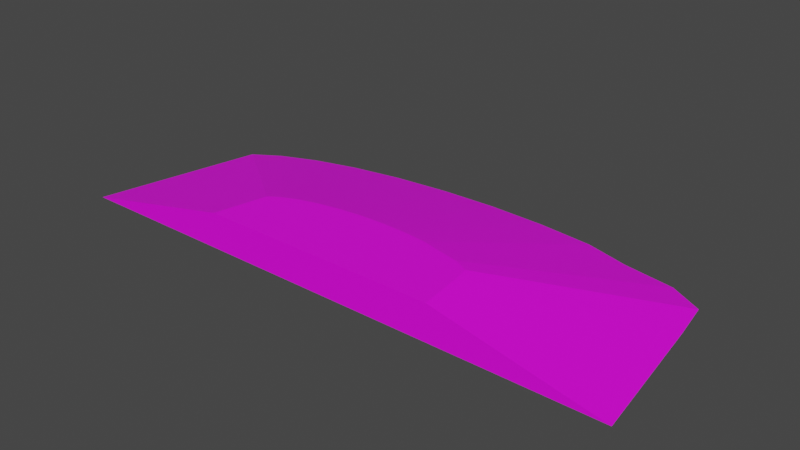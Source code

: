 # Source: terrain_gentle_hill_138.blend  (saved by Blender 3.0.42; exported with 4.5.12 LTS)
import bpy
from mathutils import Matrix  # noqa: F401  (used for matrix-valued properties, if any)

bpy.ops.wm.read_factory_settings(use_empty=True)
scene = bpy.context.scene
scene.name = 'Scene'

# ---- collections
col_collection = bpy.data.collections.new('Collection'); scene.collection.children.link(col_collection)

# ---- images (referenced by path relative to the original .blend; pixels are not part of the script)
import os
ASSET_DIR = os.environ.get("B2B_ASSET_DIR", "")  # directory of the original .blend (textures are referenced by path, not embedded)
HERE = os.path.dirname(os.path.abspath(__file__))  # packed textures are extracted next to this script under _unpacked/

def load_image(name, relpath, width, height, colorspace="sRGB"):
    """Load a texture the original file referenced (path relative to the .blend, or extracted next to this script)."""
    p = next((c for c in (os.path.join(HERE, relpath), os.path.join(ASSET_DIR, relpath)) if relpath and os.path.exists(c)), "")
    if p:
        img = bpy.data.images.load(p, check_existing=True)
        img.name = name
    else:  # same state as the original file: an image datablock whose file is absent (Cycles renders it pink)
        img = bpy.data.images.new(name, width, height)
        img.source = "FILE"
        img.filepath = "//" + (relpath or name)
    img.colorspace_settings.name = colorspace
    return img
img_background_jpg_001 = load_image('background.jpg.001', 'background.jpg', 1024, 1024, 'sRGB')

# ---- materials (node trees are filled in below, after node groups)
mat_material_001 = bpy.data.materials.new('Material.001')
mat_material_001.use_transparent_shadow = False

# ---- material node trees
mat_material_001.use_nodes = True; mat_material_001.node_tree.nodes.clear()
_N = mat_material_001.node_tree.nodes; _L = mat_material_001.node_tree.links
n0 = _N.new('ShaderNodeBsdfPrincipled'); n0.name = 'Principled BSDF'; n0.location = (10, 300)
n0.distribution = 'GGX'
n0.subsurface_method = 'BURLEY'
n0.inputs[3].default_value = 1.45
n0.inputs[27].default_value = (0.0, 0.0, 0.0, 1.0)
n0.inputs[28].default_value = 1.0
n1 = _N.new('ShaderNodeOutputMaterial'); n1.name = 'Material Output'; n1.location = (300, 300)
n2 = _N.new('ShaderNodeTexImage'); n2.name = 'Image Texture'; n2.location = (-502, 146)
n2.image = img_background_jpg_001
_L.new(n0.outputs[0], n1.inputs[0])
_L.new(n2.outputs[0], n0.inputs[0])
n1.is_active_output = True

# ---- world
world_world = bpy.data.worlds.new('World'); scene.world = world_world
world_world.use_nodes = True; world_world.node_tree.nodes.clear()
_N = world_world.node_tree.nodes; _L = world_world.node_tree.links
n0 = _N.new('ShaderNodeOutputWorld'); n0.name = 'World Output'; n0.location = (300, 300)
n1 = _N.new('ShaderNodeBackground'); n1.name = 'Background'; n1.location = (10, 300)
n1.inputs[0].default_value = (0.05088, 0.05088, 0.05088, 1.0)
_L.new(n1.outputs[0], n0.inputs[0])
n0.is_active_output = True
world_world.color = (0.05088, 0.05088, 0.05088)
world_world.use_sun_shadow = False
world_world.sun_shadow_jitter_overblur = 0.0

# ---- meshes
me_cube_011 = bpy.data.meshes.new('Cube.011')
me_cube_011.from_pydata([(0.173, 1.434, -0.1066), (0.804, 1.412, -0.1066), (1.411, 1.35, -0.1066), (1.901, 1.199, -0.09897), (2.46, 1.113, -0.1066), (2.824, 0.8969, -0.09897), (2.894, 0.4464, -0.09897), (-2.815, 0.7581, -0.1066), (-2.516, 0.9473, -0.1066), (-2.114, 1.113, -0.1066), (-1.624, 1.249, -0.1066), (-1.065, 1.35, -0.1066), (-0.4579, 1.412, -0.1066), (3.087, -1.086, -0.106), (-3.212, -1.086, -0.1066), (-1.248, -0.4904, 0.2871), (-1.119, -0.4092, 0.2871), (-1.376, -1.086, 0.2871), (-0.4961, -0.2362, 0.2871), (-0.7362, -0.2796, 0.2871), (-0.2356, -0.2094, 0.2871), (0.03531, -0.2004, 0.2871), (-0.9467, -0.338, 0.2871), (0.5667, -0.2362, 0.2871), (1.188, -0.4197, 0.2871), (1.218, -0.6153, 0.2871), (1.267, -1.086, 0.2871), (1.017, -0.338, 0.2871), (0.7867, -0.2886, 0.2871), (0.3062, -0.2094, 0.2871)], [], [(15, 17, 26, 25, 24, 27, 28, 23, 29, 21, 20, 18, 19, 22, 16), (29, 1, 0, 21), (23, 2, 1, 29), (28, 3, 2, 23), (27, 4, 3, 28), (24, 5, 4, 27), (25, 6, 5, 24), (26, 13, 6, 25), (7, 14, 17, 15), (8, 7, 15, 16), (22, 9, 8, 16), (19, 10, 9, 22), (18, 11, 10, 19), (7, 8, 9, 10, 11, 12, 0, 1, 2, 3, 4, 5, 6, 13, 14), (20, 12, 11, 18), (0, 12, 20, 21), (17, 14, 13, 26)])
_uv = me_cube_011.uv_layers.new(name='UVMap')
_uv.uv.foreach_set('vector', [0.3116, 0.3113, 0.4048, 0.2911, 0.4048, 0.7107, 0.3311, 0.7028, 0.3005, 0.6979, 0.2877, 0.6709, 0.28, 0.6343, 0.2717, 0.5993, 0.2676, 0.558, 0.2661, 0.515, 0.2676, 0.4719, 0.2717, 0.4306, 0.2785, 0.3925, 0.2877, 0.3591, 0.2988, 0.3317, 0.2676, 0.558, 0.003291, 0.6371, 0.0, 0.5369, 0.2661, 0.515, 0.2717, 0.5993, 0.01304, 0.7334, 0.003291, 0.6371, 0.2676, 0.558, 0.28, 0.6343, 0.03695, 0.8113, 0.01304, 0.7334, 0.2717, 0.5993, 0.2877, 0.6709, 0.05017, 0.9, 0.03695, 0.8113, 0.28, 0.6343, 0.3005, 0.6979, 0.08421, 0.9579, 0.05017, 0.9, 0.2877, 0.6709, 0.3311, 0.7028, 0.1547, 0.9691, 0.08421, 0.9579, 0.3005, 0.6979, 0.4048, 0.7107, 0.3945, 1.0, 0.1547, 0.9691, 0.3311, 0.7028, 0.1057, 0.06275, 0.3945, 0.0, 0.4048, 0.2911, 0.3116, 0.3113, 0.07613, 0.1102, 0.1057, 0.06275, 0.3116, 0.3113, 0.2988, 0.3317, 0.2877, 0.3591, 0.05017, 0.174, 0.07613, 0.1102, 0.2988, 0.3317, 0.2785, 0.3925, 0.02887, 0.2518, 0.05017, 0.174, 0.2877, 0.3591, 0.2717, 0.4306, 0.01304, 0.3405, 0.02887, 0.2518, 0.2785, 0.3925, 0.01516, 0.9908, 0.01458, 0.9899, 0.01407, 0.9887, 0.01366, 0.9872, 0.01335, 0.9855, 0.01316, 0.9836, 0.0131, 0.9817, 0.01316, 0.9798, 0.01335, 0.9779, 0.01381, 0.9764, 0.01407, 0.9747, 0.01473, 0.9736, 0.01611, 0.9734, 0.02078, 0.9728, 0.02078, 0.992, 0.2676, 0.4719, 0.003291, 0.4368, 0.01304, 0.3405, 0.2717, 0.4306, 0.0, 0.5369, 0.003291, 0.4368, 0.2676, 0.4719, 0.2661, 0.515, 0.8048, 0.2915, 0.8673, 0.0, 0.8673, 1.0, 0.8049, 0.7111])
me_cube_011.materials.append(mat_material_001)
me_cube_011.use_remesh_fix_poles = True
me_cube_011.use_remesh_preserve_attributes = False
me_cube_011.use_paint_bone_selection = False
me_cube_011.use_paint_mask = True
me_cube_011.update()

# ---- objects
ob_terrain_gentle_hill__138 = bpy.data.objects.new('terrain Gentle Hill #138', me_cube_011)

# ---- transforms, parenting, visibility, modifiers, constraints
ob_terrain_gentle_hill__138.location = (0.0, 0.0, 0.0)

# ---- collection membership
col_collection.objects.link(ob_terrain_gentle_hill__138)

# ---- scene / render settings (as saved in the file)
scene.frame_start = 1; scene.frame_end = 250; scene.frame_set(0)
scene.render.engine = 'BLENDER_EEVEE_NEXT'
scene.cycles.use_denoising = False
scene.cycles.samples = 128
scene.cycles.sampling_pattern = 'TABULATED_SOBOL'
scene.cycles.use_adaptive_sampling = False
scene.cycles.use_light_tree = False
scene.view_settings.view_transform = 'Filmic'
bpy.context.view_layer.update()

# ---- added for rendering (the .blend has no active camera and no usable light): camera, sun
cam_auto = bpy.data.cameras.new('AutoCamera')
cam_auto.lens = 50.0
cam_auto.sensor_width = 36.0
cam_auto.clip_end = 1000.0
ob_auto_camera = bpy.data.objects.new('AutoCamera', cam_auto)
scene.collection.objects.link(ob_auto_camera)
ob_auto_camera.location = (6.22519, -7.37158, 5.12046)
ob_auto_camera.rotation_euler = (1.09748, -7.21219e-08, 0.694738)
scene.camera = ob_auto_camera
light_auto_sun = bpy.data.lights.new('AutoSun', 'SUN')
light_auto_sun.energy = 3.0
light_auto_sun.angle = 0.0523599
ob_auto_sun = bpy.data.objects.new('AutoSun', light_auto_sun)
scene.collection.objects.link(ob_auto_sun)
ob_auto_sun.rotation_euler = (0.872665, 0.174533, 0.523599)
bpy.context.view_layer.update()
